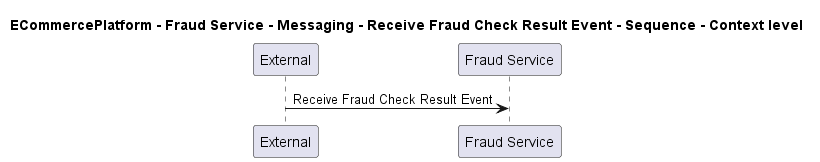

The diagram above was rendered by PlantUML. Its source (embedded in the PNG):
@startuml
!pragma layout smetana

title ECommercePlatform - Fraud Service - Messaging - Receive Fraud Check Result Event - Sequence - Context level

participant "External" as C4InterFlow.SoftwareSystems.ExternalSystem
participant "Fraud Service" as ECommercePlatform.SoftwareSystems.FraudService

C4InterFlow.SoftwareSystems.ExternalSystem -> ECommercePlatform.SoftwareSystems.FraudService : Receive Fraud Check Result Event


@enduml